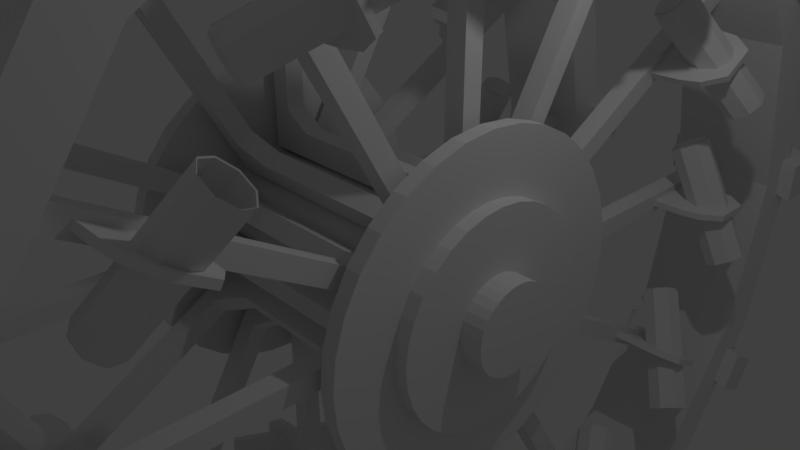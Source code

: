 # Source: 4.0.blend  (saved by Blender 2.79.0; exported with 4.5.12 LTS)
import bpy
from mathutils import Matrix  # noqa: F401  (used for matrix-valued properties, if any)

bpy.ops.wm.read_factory_settings(use_empty=True)
scene = bpy.context.scene
scene.name = 'Scene'

# ---- collections
col_collection_1 = bpy.data.collections.new('Collection 1'); scene.collection.children.link(col_collection_1)

# ---- materials (node trees are filled in below, after node groups)
mat_material_001 = bpy.data.materials.new('Material.001')
mat_material_001.alpha_threshold = 0.0
mat_material_001.use_transparent_shadow = False
mat_material_001.diffuse_color = (0.8163, 0.8163, 0.8163, 1.0)
mat_material_001.roughness = 0.5
mat_material_001.specular_intensity = 1.0

# ---- material node trees

# ---- world
world_world = bpy.data.worlds.new('World'); scene.world = world_world
world_world.color = (0.05088, 0.05088, 0.05088)
world_world.use_sun_shadow = False
world_world.sun_shadow_jitter_overblur = 0.0
world_world.cycles.sampling_method = 'MANUAL'

# ---- cameras
cam_camera = bpy.data.cameras.new('Camera')
cam_camera.clip_end = 100.0
cam_camera.lens = 35.0
cam_camera.sensor_width = 32.0
cam_camera.sensor_height = 18.0
cam_camera.ortho_scale = 7.314
cam_camera.dof.focus_distance = 0.0
cam_camera.dof.aperture_fstop = 128.0

# ---- lights
light_lamp = bpy.data.lights.new('Lamp', 'POINT')
light_lamp.transmission_factor = 0.0
light_lamp.cutoff_distance = 30.0
light_lamp.energy = 100.0
light_lamp.shadow_buffer_clip_start = 1.001
light_lamp.shadow_soft_size = 0.1
light_lamp.shadow_maximum_resolution = 0.006
light_lamp.use_absolute_resolution = True

# ---- meshes
me_cylinder = bpy.data.meshes.new('Cylinder')
me_cylinder.from_pydata([(1.785, 1.0, 0.0), (1.785, 0.9808, -0.1951), (1.785, 0.9239, -0.3827), (1.785, 0.8315, -0.5556), (1.785, 0.7071, -0.7071), (1.785, 0.5556, -0.8315), (1.785, 0.3827, -0.9239), (1.785, 0.1951, -0.9808), (1.785, 7.55e-08, -1.0), (1.785, -0.1951, -0.9808), (1.785, -0.3827, -0.9239), (1.785, -0.5556, -0.8315), (1.785, -0.7071, -0.7071), (1.785, -0.8315, -0.5556), (1.785, -0.9239, -0.3827), (1.785, -0.9808, -0.1951), (1.785, -1.0, 3.576e-07), (1.785, -0.9808, 0.1951), (1.785, -0.9239, 0.3827), (1.785, -0.8315, 0.5556), (1.785, -0.7071, 0.7071), (1.785, -0.5556, 0.8315), (1.785, -0.3827, 0.9239), (1.785, -0.1951, 0.9808), (1.785, 9.656e-07, 1.0), (1.785, 0.1951, 0.9808), (1.785, 0.3827, 0.9239), (1.785, 0.5556, 0.8315), (1.785, 0.7071, 0.7071), (1.785, 0.8315, 0.5556), (1.785, 0.9239, 0.3827), (1.785, 0.9808, 0.1951), (1.798, 2.194, -0.4363), (1.798, 2.237, 1.566e-07), (1.798, 2.066, -0.8559), (1.798, 1.86, -1.243), (1.798, 1.582, -1.582), (1.798, 1.243, -1.86), (1.798, 0.8559, -2.066), (1.798, 0.4363, -2.194), (1.798, -1.934e-07, -2.237), (1.798, -0.4363, -2.194), (1.798, -0.8559, -2.066), (1.798, -1.243, -1.86), (1.798, -1.582, -1.582), (1.798, -1.86, -1.243), (1.798, -2.066, -0.8559), (1.798, -2.194, -0.4363), (1.798, -2.237, 9.565e-07), (1.798, -2.194, 0.4363), (1.798, -2.066, 0.8559), (1.798, -1.86, 1.243), (1.798, -1.582, 1.582), (1.798, -1.243, 1.86), (1.798, -0.8559, 2.066), (1.798, -0.4363, 2.194), (1.798, 1.797e-06, 2.237), (1.798, 0.4363, 2.194), (1.798, 0.8559, 2.066), (1.798, 1.243, 1.86), (1.798, 1.582, 1.582), (1.798, 1.86, 1.243), (1.798, 2.066, 0.8559), (1.798, 2.194, 0.4363), (1.998, 2.194, -0.4363), (1.998, 2.237, 1.566e-07), (1.998, 2.066, -0.8559), (1.998, 1.86, -1.243), (1.998, 1.582, -1.582), (1.998, 1.243, -1.86), (1.998, 0.8559, -2.066), (1.998, 0.4363, -2.194), (1.998, -1.934e-07, -2.237), (1.998, -0.4363, -2.194), (1.998, -0.8559, -2.066), (1.998, -1.243, -1.86), (1.998, -1.582, -1.582), (1.998, -1.86, -1.243), (1.998, -2.066, -0.8559), (1.998, -2.194, -0.4363), (1.998, -2.237, 9.565e-07), (1.998, -2.194, 0.4363), (1.998, -2.066, 0.8559), (1.998, -1.86, 1.243), (1.998, -1.582, 1.582), (1.998, -1.243, 1.86), (1.998, -0.8559, 2.066), (1.998, -0.4363, 2.194), (1.998, 1.797e-06, 2.237), (1.998, 0.4363, 2.194), (1.998, 0.8559, 2.066), (1.998, 1.243, 1.86), (1.998, 1.582, 1.582), (1.998, 1.86, 1.243), (1.998, 2.066, 0.8559), (1.998, 2.194, 0.4363), (1.951, 0.5709, -0.1136), (1.951, 0.5821, -1.035e-07), (1.951, 0.5378, -0.2227), (1.951, 0.484, -0.3234), (1.951, 0.4116, -0.4116), (1.951, 0.3234, -0.484), (1.951, 0.2227, -0.5378), (1.951, 0.1136, -0.5709), (1.951, 1.605e-07, -0.5821), (1.951, -0.1136, -0.5709), (1.951, -0.2227, -0.5378), (1.951, -0.3234, -0.484), (1.951, -0.4116, -0.4116), (1.951, -0.484, -0.3234), (1.951, -0.5378, -0.2227), (1.951, -0.5709, -0.1136), (1.951, -0.5821, 1.047e-07), (1.951, -0.5709, 0.1136), (1.951, -0.5378, 0.2227), (1.951, -0.484, 0.3234), (1.951, -0.4116, 0.4116), (1.951, -0.3234, 0.484), (1.951, -0.2227, 0.5378), (1.951, -0.1136, 0.5709), (1.951, 6.786e-07, 0.5821), (1.951, 0.1136, 0.5709), (1.951, 0.2227, 0.5378), (1.951, 0.3234, 0.484), (1.951, 0.4116, 0.4116), (1.951, 0.484, 0.3234), (1.951, 0.5378, 0.2227), (1.951, 0.5709, 0.1136), (2.445, 0.5709, -0.1136), (2.445, 0.5821, -1.035e-07), (2.445, 0.5378, -0.2227), (2.445, 0.484, -0.3234), (2.445, 0.4116, -0.4116), (2.445, 0.3234, -0.484), (2.445, 0.2227, -0.5378), (2.445, 0.1136, -0.5709), (2.445, 1.605e-07, -0.5821), (2.445, -0.1136, -0.5709), (2.445, -0.2227, -0.5378), (2.445, -0.3234, -0.484), (2.445, -0.4116, -0.4116), (2.445, -0.484, -0.3234), (2.445, -0.5378, -0.2227), (2.445, -0.5709, -0.1136), (2.445, -0.5821, 1.047e-07), (2.445, -0.5709, 0.1136), (2.445, -0.5378, 0.2227), (2.445, -0.484, 0.3234), (2.445, -0.4116, 0.4116), (2.445, -0.3234, 0.484), (2.445, -0.2227, 0.5378), (2.445, -0.1136, 0.5709), (2.445, 6.786e-07, 0.5821), (2.445, 0.1136, 0.5709), (2.445, 0.2227, 0.5378), (2.445, 0.3234, 0.484), (2.445, 0.4116, 0.4116), (2.445, 0.484, 0.3234), (2.445, 0.5378, 0.2227), (2.445, 0.5709, 0.1136), (0.0, 1.0, 5.96e-08), (0.0, 0.9808, -0.1951), (0.0, 0.9239, -0.3827), (0.0, 0.8315, -0.5556), (0.0, 0.7071, -0.7071), (0.0, 0.5556, -0.8315), (0.0, 0.3827, -0.9239), (0.0, 0.1951, -0.9808), (0.0, 7.55e-08, -1.0), (0.0, -0.1951, -0.9808), (0.0, -0.3827, -0.9239), (0.0, -0.5556, -0.8315), (0.0, -0.7071, -0.7071), (0.0, -0.8315, -0.5556), (0.0, -0.9239, -0.3827), (0.0, -0.9808, -0.1951), (0.0, -1.0, 4.172e-07), (0.0, -0.9808, 0.1951), (0.0, -0.9239, 0.3827), (0.0, -0.8315, 0.5556), (0.0, -0.7071, 0.7071), (0.0, -0.5556, 0.8315), (0.0, -0.3827, 0.9239), (0.0, -0.1951, 0.9808), (0.0, 9.656e-07, 1.0), (0.0, 0.1951, 0.9808), (0.0, 0.3827, 0.9239), (0.0, 0.5556, 0.8315), (0.0, 0.7071, 0.7071), (0.0, 0.8315, 0.5556), (0.0, 0.9239, 0.3827), (0.0, 0.9808, 0.1951), (1.975, 0.9966, -0.9966), (1.975, 0.783, -1.172), (1.975, 1.382, 0.2749), (1.975, 1.409, 2.654e-08), (1.975, -1.302, 0.5393), (1.975, -1.172, 0.783), (1.975, 0.5393, -1.302), (1.975, -0.9966, 0.9966), (1.975, 0.2749, -1.382), (1.975, -0.783, 1.172), (1.975, -1.64e-08, -1.409), (1.975, -0.5393, 1.302), (1.975, -0.2749, -1.382), (1.975, -0.2749, 1.382), (1.975, -0.5393, -1.302), (1.975, 1.238e-06, 1.409), (1.975, -0.783, -1.172), (1.975, 0.275, 1.382), (1.975, -0.9966, -0.9966), (1.975, 0.5393, 1.302), (1.975, -1.172, -0.783), (1.975, 0.783, 1.172), (1.975, -1.302, -0.5393), (1.975, 1.382, -0.2749), (1.975, 0.9966, 0.9966), (1.975, -1.382, -0.2749), (1.975, 1.302, -0.5393), (1.975, 1.172, 0.783), (1.975, -1.409, 5.306e-07), (1.975, 1.172, -0.783), (1.975, 1.302, 0.5393), (1.975, -1.382, 0.275), (2.14, 0.5709, -0.1136), (2.14, 0.5821, -1.03e-07), (2.14, 0.5378, -0.2227), (2.14, 0.484, -0.3234), (2.14, 0.4116, -0.4116), (2.14, 0.3234, -0.484), (2.14, 0.2227, -0.5378), (2.14, 0.1136, -0.5709), (2.14, 1.605e-07, -0.5821), (2.14, -0.1136, -0.5709), (2.14, -0.2227, -0.5378), (2.14, -0.3234, -0.484), (2.14, -0.4116, -0.4116), (2.14, -0.484, -0.3234), (2.14, -0.5378, -0.2227), (2.14, -0.5709, -0.1136), (2.14, -0.5821, 1.051e-07), (2.14, -0.5709, 0.1136), (2.14, -0.5378, 0.2227), (2.14, -0.484, 0.3234), (2.14, -0.4116, 0.4116), (2.14, -0.3234, 0.484), (2.14, -0.2227, 0.5378), (2.14, -0.1136, 0.5709), (2.14, 6.786e-07, 0.5821), (2.14, 0.1136, 0.5709), (2.14, 0.2227, 0.5378), (2.14, 0.3234, 0.484), (2.14, 0.4116, 0.4116), (2.14, 0.484, 0.3234), (2.14, 0.5378, 0.2227), (2.14, 0.5709, 0.1136), (2.163, 0.9966, -0.9966), (2.163, 1.382, 0.2749), (2.163, -1.302, 0.5393), (2.163, 0.783, -1.172), (2.163, 1.409, 2.702e-08), (2.163, -1.172, 0.783), (2.163, 0.5393, -1.302), (2.163, -0.9966, 0.9966), (2.163, 0.2749, -1.382), (2.163, -0.783, 1.172), (2.163, -1.64e-08, -1.409), (2.163, -0.5393, 1.302), (2.163, -0.2749, -1.382), (2.163, -0.2749, 1.382), (2.163, -0.5393, -1.302), (2.163, 1.238e-06, 1.409), (2.163, -0.783, -1.172), (2.163, 0.275, 1.382), (2.163, -0.9966, -0.9966), (2.163, 0.5393, 1.302), (2.163, -1.172, -0.783), (2.163, 0.783, 1.172), (2.163, -1.302, -0.5393), (2.163, 1.382, -0.2749), (2.163, 0.9966, 0.9966), (2.163, -1.382, -0.2749), (2.163, 1.302, -0.5393), (2.163, 1.172, 0.783), (2.163, -1.409, 5.31e-07), (2.163, 1.172, -0.783), (2.163, 1.302, 0.5393), (2.163, -1.382, 0.275), (1.791, 0.8991, -1.346), (1.791, 0.6193, -1.495), (1.791, -1.495, -0.6193), (1.791, -1.587, -0.3157), (1.791, -0.3157, 1.587), (1.791, 1.382e-06, 1.618), (1.791, 1.587, -0.3157), (1.791, 1.495, -0.6193), (1.791, -0.6193, -1.495), (1.791, -0.8991, -1.346), (1.791, -1.346, 0.8991), (1.791, -1.144, 1.144), (1.791, 1.144, 1.144), (1.791, 1.346, 0.8991), (1.791, 0.3157, -1.587), (1.791, -1.618, 6.57e-07), (1.791, 0.3157, 1.587), (1.791, 1.346, -0.8991), (1.791, -1.144, -1.144), (1.791, -0.8991, 1.346), (1.791, 1.495, 0.6193), (1.791, -5.893e-08, -1.618), (1.791, -1.587, 0.3157), (1.791, 0.6193, 1.495), (1.791, 1.144, -1.144), (1.791, -1.346, -0.8991), (1.791, -0.6193, 1.495), (1.791, 1.587, 0.3157), (1.791, -0.3157, -1.587), (1.791, -1.495, 0.6193), (1.791, 0.8991, 1.346), (1.791, 1.618, 7.829e-08)], [], [(160, 0, 1, 161), (161, 1, 2, 162), (162, 2, 3, 163), (163, 3, 4, 164), (164, 4, 5, 165), (165, 5, 6, 166), (166, 6, 7, 167), (167, 7, 8, 168), (168, 8, 9, 169), (169, 9, 10, 170), (170, 10, 11, 171), (171, 11, 12, 172), (172, 12, 13, 173), (173, 13, 14, 174), (174, 14, 15, 175), (175, 15, 16, 176), (176, 16, 17, 177), (177, 17, 18, 178), (178, 18, 19, 179), (179, 19, 20, 180), (180, 20, 21, 181), (181, 21, 22, 182), (182, 22, 23, 183), (183, 23, 24, 184), (184, 24, 25, 185), (185, 25, 26, 186), (186, 26, 27, 187), (187, 27, 28, 188), (188, 28, 29, 189), (189, 29, 30, 190), (289, 288, 37, 38), (190, 30, 31, 191), (191, 31, 0, 160), (34, 32, 64, 66), (291, 290, 46, 47), (293, 292, 55, 56), (295, 294, 32, 34), (297, 296, 42, 43), (299, 298, 51, 52), (301, 300, 60, 61), (302, 289, 38, 39), (303, 291, 47, 48), (304, 293, 56, 57), (305, 295, 34, 35), (306, 297, 43, 44), (307, 299, 52, 53), (308, 301, 61, 62), (309, 302, 39, 40), (310, 303, 48, 49), (311, 304, 57, 58), (312, 305, 35, 36), (313, 306, 44, 45), (314, 307, 53, 54), (315, 308, 62, 63), (316, 309, 40, 41), (317, 310, 49, 50), (318, 311, 58, 59), (288, 312, 36, 37), (290, 313, 45, 46), (292, 314, 54, 55), (294, 319, 33, 32), (319, 315, 63, 33), (296, 316, 41, 42), (298, 317, 50, 51), (300, 318, 59, 60), (108, 109, 237, 236), (61, 60, 92, 93), (48, 47, 79, 80), (35, 34, 66, 67), (62, 61, 93, 94), (49, 48, 80, 81), (36, 35, 67, 68), (63, 62, 94, 95), (50, 49, 81, 82), (37, 36, 68, 69), (33, 63, 95, 65), (51, 50, 82, 83), (38, 37, 69, 70), (52, 51, 83, 84), (39, 38, 70, 71), (53, 52, 84, 85), (40, 39, 71, 72), (54, 53, 85, 86), (41, 40, 72, 73), (55, 54, 86, 87), (42, 41, 73, 74), (56, 55, 87, 88), (43, 42, 74, 75), (57, 56, 88, 89), (44, 43, 75, 76), (58, 57, 89, 90), (45, 44, 76, 77), (59, 58, 90, 91), (46, 45, 77, 78), (32, 33, 65, 64), (60, 59, 91, 92), (47, 46, 78, 79), (104, 103, 135, 136), (202, 200, 264, 266), (107, 108, 236, 235), (203, 201, 265, 267), (106, 107, 235, 234), (204, 202, 266, 268), (105, 106, 234, 233), (205, 203, 267, 269), (104, 105, 233, 232), (206, 204, 268, 270), (103, 104, 232, 231), (207, 205, 269, 271), (102, 103, 231, 230), (208, 206, 270, 272), (101, 102, 230, 229), (127, 97, 225, 255), (209, 207, 271, 273), (100, 101, 229, 228), (126, 127, 255, 254), (210, 208, 272, 274), (99, 100, 228, 227), (125, 126, 254, 253), (211, 209, 273, 275), (98, 99, 227, 226), (124, 125, 253, 252), (212, 210, 274, 276), (96, 98, 226, 224), (123, 124, 252, 251), (213, 211, 275, 277), (97, 96, 224, 225), (122, 123, 251, 250), (214, 212, 276, 278), (128, 129, 159, 158, 157, 156, 155, 154, 153, 152, 151, 150, 149, 148, 147, 146, 145, 144, 143, 142, 141, 140, 139, 138, 137, 136, 135, 134, 133, 132, 131, 130), (118, 117, 149, 150), (105, 104, 136, 137), (119, 118, 150, 151), (106, 105, 137, 138), (120, 119, 151, 152), (107, 106, 138, 139), (121, 120, 152, 153), (108, 107, 139, 140), (122, 121, 153, 154), (109, 108, 140, 141), (123, 122, 154, 155), (110, 109, 141, 142), (96, 97, 129, 128), (124, 123, 155, 156), (111, 110, 142, 143), (98, 96, 128, 130), (125, 124, 156, 157), (112, 111, 143, 144), (99, 98, 130, 131), (126, 125, 157, 158), (113, 112, 144, 145), (100, 99, 131, 132), (127, 126, 158, 159), (114, 113, 145, 146), (101, 100, 132, 133), (97, 127, 159, 129), (115, 114, 146, 147), (102, 101, 133, 134), (116, 115, 147, 148), (103, 102, 134, 135), (117, 116, 148, 149), (82, 81, 223, 196), (95, 94, 222, 194), (68, 67, 221, 192), (81, 80, 220, 223), (94, 93, 219, 222), (67, 66, 218, 221), (80, 79, 217, 220), (93, 92, 216, 219), (66, 64, 215, 218), (79, 78, 214, 217), (92, 91, 213, 216), (64, 65, 195, 215), (78, 77, 212, 214), (91, 90, 211, 213), (77, 76, 210, 212), (90, 89, 209, 211), (76, 75, 208, 210), (89, 88, 207, 209), (75, 74, 206, 208), (88, 87, 205, 207), (74, 73, 204, 206), (87, 86, 203, 205), (73, 72, 202, 204), (86, 85, 201, 203), (72, 71, 200, 202), (85, 84, 199, 201), (71, 70, 198, 200), (84, 83, 197, 199), (70, 69, 193, 198), (83, 82, 196, 197), (65, 95, 194, 195), (69, 68, 192, 193), (259, 256, 228, 229), (260, 257, 255, 225), (261, 258, 242, 243), (262, 259, 229, 230), (263, 261, 243, 244), (264, 262, 230, 231), (265, 263, 244, 245), (266, 264, 231, 232), (267, 265, 245, 246), (268, 266, 232, 233), (269, 267, 246, 247), (270, 268, 233, 234), (271, 269, 247, 248), (272, 270, 234, 235), (273, 271, 248, 249), (274, 272, 235, 236), (275, 273, 249, 250), (276, 274, 236, 237), (277, 275, 250, 251), (278, 276, 237, 238), (279, 260, 225, 224), (280, 277, 251, 252), (281, 278, 238, 239), (282, 279, 224, 226), (283, 280, 252, 253), (284, 281, 239, 240), (285, 282, 226, 227), (286, 283, 253, 254), (287, 284, 240, 241), (256, 285, 227, 228), (257, 286, 254, 255), (258, 287, 241, 242), (201, 199, 263, 265), (109, 110, 238, 237), (200, 198, 262, 264), (196, 223, 287, 258), (110, 111, 239, 238), (199, 197, 261, 263), (194, 222, 286, 257), (111, 112, 240, 239), (198, 193, 259, 262), (192, 221, 285, 256), (112, 113, 241, 240), (197, 196, 258, 261), (223, 220, 284, 287), (113, 114, 242, 241), (195, 194, 257, 260), (222, 219, 283, 286), (114, 115, 243, 242), (193, 192, 256, 259), (221, 218, 282, 285), (115, 116, 244, 243), (220, 217, 281, 284), (116, 117, 245, 244), (219, 216, 280, 283), (117, 118, 246, 245), (218, 215, 279, 282), (118, 119, 247, 246), (217, 214, 278, 281), (119, 120, 248, 247), (216, 213, 277, 280), (120, 121, 249, 248), (215, 195, 260, 279), (121, 122, 250, 249), (28, 27, 318, 300), (19, 18, 317, 298), (10, 9, 316, 296), (0, 31, 315, 319), (1, 0, 319, 294), (23, 22, 314, 292), (14, 13, 313, 290), (5, 4, 312, 288), (27, 26, 311, 318), (18, 17, 310, 317), (9, 8, 309, 316), (31, 30, 308, 315), (22, 21, 307, 314), (13, 12, 306, 313), (4, 3, 305, 312), (26, 25, 304, 311), (17, 16, 303, 310), (8, 7, 302, 309), (30, 29, 301, 308), (21, 20, 299, 307), (12, 11, 297, 306), (3, 2, 295, 305), (25, 24, 293, 304), (16, 15, 291, 303), (7, 6, 289, 302), (29, 28, 300, 301), (20, 19, 298, 299), (11, 10, 296, 297), (2, 1, 294, 295), (24, 23, 292, 293), (15, 14, 290, 291), (6, 5, 288, 289)])
me_cylinder.use_remesh_preserve_volume = False
me_cylinder.use_remesh_preserve_attributes = False
me_cylinder.use_mirror_vertex_groups = False
me_cylinder.update()
me_cube_000 = bpy.data.meshes.new('Cube.000')
me_cube_000.from_pydata([(1.811, -0.8097, 4.261), (2.615, 0.7373, 4.261), (1.983, -0.8994, 4.342), (2.788, 0.6476, 4.342), (2.054, -0.9365, 4.536), (2.859, 0.6105, 4.536), (1.983, -0.8994, 4.731), (2.788, 0.6476, 4.731), (1.811, -0.8097, 4.811), (2.615, 0.7373, 4.811), (1.638, -0.7201, 4.731), (2.443, 0.8269, 4.731), (1.567, -0.6829, 4.536), (2.371, 0.8641, 4.536), (1.638, -0.7201, 4.342), (2.443, 0.8269, 4.342), (1.815, -0.8008, 4.274), (1.98, -0.8863, 4.351), (2.775, 0.6429, 4.351), (2.611, 0.7284, 4.274), (2.048, -0.9217, 4.536), (2.843, 0.6075, 4.536), (1.98, -0.8863, 4.721), (2.775, 0.6429, 4.721), (1.815, -0.8008, 4.798), (2.611, 0.7284, 4.798), (1.651, -0.7153, 4.721), (2.446, 0.8138, 4.721), (1.583, -0.6799, 4.536), (2.378, 0.8493, 4.536), (2.446, 0.8138, 4.351), (1.651, -0.7153, 4.351), (1.815, -0.8008, 4.536), (1.811, -0.8097, 4.297), (1.961, -0.8879, 4.367), (2.023, -0.9203, 4.536), (1.961, -0.8879, 4.706), (1.811, -0.8097, 4.776), (1.66, -0.7316, 4.706), (1.598, -0.6992, 4.536), (1.66, -0.7316, 4.367), (1.942, -0.9246, 4.367), (1.792, -0.8464, 4.536), (2.004, -0.9569, 4.536), (1.942, -0.9246, 4.706), (1.792, -0.8464, 4.776), (1.641, -0.7682, 4.706), (1.579, -0.7359, 4.536), (1.641, -0.7682, 4.367), (1.792, -0.8464, 4.297)], [], [(0, 1, 3, 2), (2, 3, 5, 4), (4, 5, 7, 6), (6, 7, 9, 8), (8, 9, 11, 10), (10, 11, 13, 12), (5, 21, 23, 7), (12, 13, 15, 14), (14, 15, 1, 0), (16, 32, 17), (16, 19, 18, 17), (17, 18, 21, 20), (20, 21, 23, 22), (22, 23, 25, 24), (24, 25, 27, 26), (26, 27, 29, 28), (3, 18, 21, 5), (28, 29, 30, 31), (31, 30, 19, 16), (7, 23, 25, 9), (9, 25, 27, 11), (11, 27, 29, 13), (13, 29, 30, 15), (15, 30, 19, 1), (1, 19, 18, 3), (39, 40, 48, 47), (37, 38, 46, 45), (35, 36, 44, 43), (33, 34, 41, 49), (40, 33, 49, 48), (38, 39, 47, 46), (36, 37, 45, 44), (34, 35, 43, 41), (17, 32, 20), (20, 32, 22), (22, 32, 24), (24, 32, 26), (26, 32, 28), (28, 32, 31), (31, 32, 16), (14, 0, 33, 40), (12, 14, 40, 39), (10, 12, 39, 38), (8, 10, 38, 37), (6, 8, 37, 36), (4, 6, 36, 35), (2, 4, 35, 34), (0, 2, 34, 33), (49, 41, 42), (41, 43, 42), (43, 44, 42), (44, 45, 42), (45, 46, 42), (46, 47, 42), (47, 48, 42), (48, 49, 42)])
me_cube_000.use_remesh_preserve_volume = False
me_cube_000.use_remesh_preserve_attributes = False
me_cube_000.use_mirror_vertex_groups = False
me_cube_000.update()
me_cube_003 = bpy.data.meshes.new('Cube.003')
me_cube_003.from_pydata([(0.7618, -0.2788, 6.1), (0.7618, -0.2788, 6.658), (0.7618, 0.2788, 6.1), (0.7618, 0.2788, 6.658), (2.736, -0.2788, 6.1), (2.736, -0.2788, 6.658), (2.736, 0.2788, 6.1), (2.736, 0.2788, 6.658), (1.749, 0.001956, 6.1), (1.749, 0.001956, 6.658), (1.749, -0.5557, 6.1), (1.749, -0.5557, 6.658)], [], [(0, 1, 3, 2), (8, 9, 7, 6), (6, 7, 5, 4), (10, 11, 1, 0), (8, 6, 4, 10), (9, 3, 1, 11), (7, 9, 11, 5), (2, 8, 10, 0), (4, 5, 11, 10), (2, 3, 9, 8)])
me_cube_003.use_remesh_preserve_volume = False
me_cube_003.use_remesh_preserve_attributes = False
me_cube_003.use_mirror_vertex_groups = False
me_cube_003.update()
me_plane_002 = bpy.data.meshes.new('Plane.002')
me_plane_002.from_pydata([(1.436, -7.965e-07, 5.787), (3.535, -7.965e-07, 5.787), (1.377, -7.965e-07, 6.369), (3.594, -7.965e-07, 6.369), (1.585, -7.965e-07, 6.468), (3.386, -7.965e-07, 6.468)], [], [(0, 1, 3, 2), (3, 5, 4, 2)])
me_plane_002.materials.append(mat_material_001)
me_plane_002.use_remesh_preserve_volume = False
me_plane_002.use_remesh_preserve_attributes = False
me_plane_002.use_mirror_vertex_groups = False
me_plane_002.update()
me_cube_001 = bpy.data.meshes.new('Cube.001')
me_cube_001.from_pydata([(1.035, -0.1311, 1.049), (1.406, -0.1311, 5.987), (1.035, 0.1311, 1.049), (1.406, 0.1311, 5.987), (1.668, -0.1311, 1.049), (1.668, -0.1311, 5.987), (1.668, 0.1311, 1.049), (1.668, 0.1311, 5.987), (1.406, -0.1311, 1.628), (1.406, -0.1311, 4.015), (1.406, -0.1311, 5.0), (1.406, 0.1311, 5.0), (1.406, 0.1311, 4.015), (1.406, 0.1311, 1.628), (1.668, 0.1311, 5.0), (1.668, 0.1311, 4.015), (1.668, 0.1311, 1.628), (1.668, -0.1311, 5.0), (1.668, -0.1311, 4.015), (1.668, -0.1311, 1.628), (1.035, 0.1311, 1.385), (1.668, 0.1311, 1.385), (1.668, -0.1311, 1.385), (1.035, -0.1311, 1.385), (0.0, 0.1311, 1.049), (0.0, -0.1311, 1.049), (0.0, 0.1311, 1.385), (0.0, -0.1311, 1.385), (1.668, -0.04369, 1.049), (1.668, 0.04369, 1.049), (1.668, 0.04369, 5.987), (1.668, -0.04369, 5.987), (1.668, 0.04369, 1.628), (1.668, -0.04369, 1.628), (1.668, 0.04369, 4.015), (1.668, -0.04369, 4.015), (1.668, 0.04369, 5.0), (1.668, -0.04369, 5.0), (1.668, 0.04369, 1.385), (1.668, -0.04369, 1.385), (2.063, 0.04369, 4.015), (2.063, -0.04369, 4.015), (2.063, 0.04369, 5.0), (2.063, -0.04369, 5.0), (2.347, 0.04369, 4.057), (2.347, -0.04369, 4.057), (2.347, 0.04369, 4.959), (2.347, -0.04369, 4.959), (2.614, 0.04369, 4.257), (2.614, -0.04369, 4.257), (2.614, 0.04369, 4.759), (2.614, -0.04369, 4.759), (2.065, 0.04369, 4.261), (2.063, 0.04369, 4.262), (2.063, 0.04369, 4.81), (2.063, -0.04369, 4.315), (2.035, 0.04369, 4.342), (2.063, 0.04369, 4.332), (1.99, -0.04369, 4.342), (2.254, 0.04369, 4.261), (2.209, -0.04369, 4.261), (2.473, 0.04369, 4.342), (2.428, -0.04369, 4.342), (2.347, -0.04369, 4.312), (2.347, 0.04369, 4.295), (2.519, -0.04369, 4.536), (2.564, 0.04369, 4.536), (1.945, 0.04369, 4.536), (1.899, -0.04369, 4.536), (2.209, -0.04369, 4.811), (2.254, 0.04369, 4.811), (2.347, 0.04369, 4.777), (2.428, -0.04369, 4.731), (2.347, -0.04369, 4.76), (2.473, 0.04369, 4.731), (2.035, 0.04369, 4.731), (1.99, -0.04369, 4.731), (2.063, -0.04369, 4.757), (2.063, 0.04369, 4.741)], [(52, 53)], [(10, 1, 3, 11), (11, 3, 7, 14), (37, 31, 5, 17), (17, 5, 1, 10), (22, 19, 8, 23), (19, 18, 9, 8), (18, 17, 10, 9), (39, 33, 19, 22), (33, 35, 18, 19), (35, 37, 17, 18), (20, 13, 16, 21), (13, 12, 15, 16), (12, 11, 14, 15), (23, 8, 13, 20), (8, 9, 12, 13), (9, 10, 11, 12), (20, 2, 24, 26), (2, 20, 21, 6), (28, 39, 22, 4), (4, 22, 23, 0), (0, 23, 27, 25), (2, 0, 25, 24), (23, 20, 26, 27), (6, 21, 38, 29), (29, 38, 39, 28), (15, 14, 36, 34), (37, 35, 41, 55, 58, 68, 76, 77, 43), (16, 15, 34, 32), (32, 34, 35, 33), (21, 16, 32, 38), (38, 32, 33, 39), (14, 7, 30, 36), (36, 30, 31, 37), (36, 37, 43, 42), (35, 34, 40, 41), (45, 44, 48, 49), (41, 40, 44, 45), (42, 43, 47, 46), (48, 50, 51, 49), (47, 73, 72, 65, 62, 63, 45, 49, 51), (46, 47, 51, 50), (44, 64, 61, 66, 74, 71, 46, 50, 48), (45, 63, 60, 55, 41), (44, 40, 57, 59, 64), (34, 36, 42, 78, 75, 67, 56, 57, 40), (68, 67, 75, 76), (72, 74, 66, 65), (58, 56, 67, 68), (69, 70, 71, 74, 72, 73), (60, 59, 57, 56, 58, 55), (71, 70, 78, 42, 46), (62, 61, 64, 59, 60, 63), (77, 69, 73, 47, 43), (65, 66, 61, 62), (76, 75, 78, 70, 69, 77)])
me_cube_001.use_remesh_preserve_volume = False
me_cube_001.use_remesh_preserve_attributes = False
me_cube_001.use_mirror_vertex_groups = False
me_cube_001.update()

# ---- objects
ob_x = bpy.data.objects.new('軸', me_cylinder)
ob_x_1 = bpy.data.objects.new('火筒', me_cube_000)
ob_x_2 = bpy.data.objects.new('スパイク', me_cube_003)
ob_x_3 = bpy.data.objects.new('車輪', me_plane_002)
ob_x_4 = bpy.data.objects.new('支柱', me_cube_001)
ob_lamp = bpy.data.objects.new('Lamp', light_lamp)
ob_camera = bpy.data.objects.new('Camera', cam_camera)

# ---- transforms, parenting, visibility, modifiers, constraints
ob_x.location = (0.0, 0.0, 0.0)
ob_x.lineart.crease_threshold = 0.0
_m = ob_x.modifiers.new('Mirror', 'MIRROR')
_m.use_clip = True
ob_x_1.location = (0.0, 0.0, 0.0)
ob_x_1.rotation_euler = (-0.5236, -1.11e-16, 2.975e-17)
ob_x_1.lineart.crease_threshold = 0.0
_m = ob_x_1.modifiers.new('Mirror', 'MIRROR')
_m.use_clip = True
_m = ob_x_1.modifiers.new('Array', 'ARRAY')
_m.count = 12
_m.constant_offset_displace = (0.0, 0.0, 0.0)
_m.use_relative_offset = False
_m.use_object_offset = True
_m.offset_object = ob_x
ob_x_2.location = (0.0, 0.0, 0.0)
ob_x_2.rotation_euler = (-0.5236, -1.11e-16, 2.975e-17)
ob_x_2.lineart.crease_threshold = 0.0
_m = ob_x_2.modifiers.new('Array', 'ARRAY')
_m.count = 12
_m.constant_offset_displace = (0.0, 0.0, 0.0)
_m.use_relative_offset = False
_m.use_object_offset = True
_m.offset_object = ob_x
_m = ob_x_2.modifiers.new('Mirror', 'MIRROR')
ob_x_3.location = (0.0, 0.0, 0.0)
ob_x_3.scale = (0.7084, 1.0, 1.0)
ob_x_3.lineart.crease_threshold = 0.0
_m = ob_x_3.modifiers.new('Screw', 'SCREW')
_m.steps = 32
_m.axis = 'X'
_m = ob_x_3.modifiers.new('Boolean', 'BOOLEAN')
_m.object = ob_x_2
_m.solver = 'FAST'
_m = ob_x_3.modifiers.new('Mirror', 'MIRROR')
ob_x_4.location = (0.0, 0.0, 0.0)
ob_x_4.rotation_euler = (-0.5236, -1.11e-16, 2.975e-17)
ob_x_4.lineart.crease_threshold = 0.0
_m = ob_x_4.modifiers.new('Mirror', 'MIRROR')
_m.use_clip = True
_m = ob_x_4.modifiers.new('Array', 'ARRAY')
_m.count = 12
_m.constant_offset_displace = (0.0, 0.0, 0.0)
_m.use_relative_offset = False
_m.use_object_offset = True
_m.offset_object = ob_x
ob_lamp.location = (4.076, 1.005, 5.904)
ob_lamp.rotation_euler = (0.6503, 0.05522, 1.866)
ob_lamp.lock_rotations_4d = False
ob_lamp.empty_display_type = 'ARROWS'
ob_lamp.color = (0.0, 0.0, 0.0, 0.0)
ob_lamp.lineart.crease_threshold = 0.0
ob_camera.location = (7.481, -6.508, 5.344)
ob_camera.rotation_euler = (1.109, 0.0, 0.8149)
ob_camera.lock_rotations_4d = False
ob_camera.empty_display_type = 'ARROWS'
ob_camera.color = (0.0, 0.0, 0.0, 0.0)
ob_camera.hide_viewport = True
ob_camera.display_type = 'WIRE'
ob_camera.lineart.crease_threshold = 0.0

# ---- collection membership
col_collection_1.objects.link(ob_x)
col_collection_1.objects.link(ob_x_1)
col_collection_1.objects.link(ob_x_2)
col_collection_1.objects.link(ob_x_3)
col_collection_1.objects.link(ob_x_4)
col_collection_1.objects.link(ob_lamp)
col_collection_1.objects.link(ob_camera)

# ---- scene / render settings (as saved in the file)
scene.camera = ob_camera
scene.frame_start = 1; scene.frame_end = 250; scene.frame_set(6)
scene.render.engine = 'BLENDER_EEVEE_NEXT'
scene.render.resolution_percentage = 50
scene.render.dither_intensity = 0.0
scene.cycles.use_denoising = False
scene.cycles.samples = 128
scene.cycles.sampling_pattern = 'TABULATED_SOBOL'
scene.cycles.use_adaptive_sampling = False
scene.cycles.use_light_tree = False
scene.cycles.blur_glossy = 0.0
scene.cycles.sample_clamp_indirect = 0.0
scene.view_settings.view_transform = 'Standard'
bpy.context.view_layer.update()
